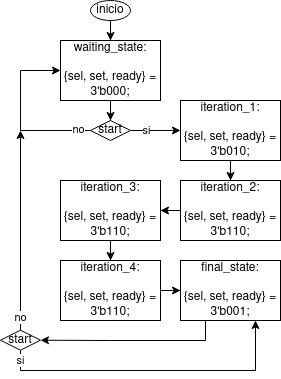

The diagram above was exported from draw.io. Its source (the exported page's mxGraphModel, read from the mxfile embedded in the PNG):
<mxGraphModel dx="675" dy="451" grid="1" gridSize="10" guides="1" tooltips="1" connect="1" arrows="1" fold="1" page="1" pageScale="1" pageWidth="850" pageHeight="1100" math="0" shadow="0">
  <root>
    <mxCell id="0" />
    <mxCell id="1" parent="0" />
    <mxCell id="LMhRKaHOhQVScbPXRNmV-13" style="edgeStyle=orthogonalEdgeStyle;rounded=0;orthogonalLoop=1;jettySize=auto;html=1;entryX=0.5;entryY=0;entryDx=0;entryDy=0;" parent="1" source="LMhRKaHOhQVScbPXRNmV-1" target="LMhRKaHOhQVScbPXRNmV-11" edge="1">
      <mxGeometry relative="1" as="geometry" />
    </mxCell>
    <mxCell id="LMhRKaHOhQVScbPXRNmV-1" value="&lt;div&gt;waiting_state:&lt;/div&gt;&lt;div&gt;&lt;br&gt;&lt;/div&gt;{sel, set, ready} = 3'b000;" style="rounded=0;whiteSpace=wrap;html=1;" parent="1" vertex="1">
      <mxGeometry x="80" y="40" width="100" height="60" as="geometry" />
    </mxCell>
    <mxCell id="LMhRKaHOhQVScbPXRNmV-18" style="edgeStyle=orthogonalEdgeStyle;rounded=0;orthogonalLoop=1;jettySize=auto;html=1;entryX=0.5;entryY=0;entryDx=0;entryDy=0;" parent="1" source="LMhRKaHOhQVScbPXRNmV-2" target="LMhRKaHOhQVScbPXRNmV-3" edge="1">
      <mxGeometry relative="1" as="geometry" />
    </mxCell>
    <mxCell id="LMhRKaHOhQVScbPXRNmV-2" value="&lt;div&gt;iteration_1:&lt;/div&gt;&lt;div&gt;&lt;br&gt;&lt;/div&gt;{sel, set, ready} = 3'b010;" style="rounded=0;whiteSpace=wrap;html=1;" parent="1" vertex="1">
      <mxGeometry x="200" y="100" width="100" height="60" as="geometry" />
    </mxCell>
    <mxCell id="LMhRKaHOhQVScbPXRNmV-19" style="edgeStyle=orthogonalEdgeStyle;rounded=0;orthogonalLoop=1;jettySize=auto;html=1;entryX=1;entryY=0.5;entryDx=0;entryDy=0;" parent="1" source="LMhRKaHOhQVScbPXRNmV-3" target="LMhRKaHOhQVScbPXRNmV-6" edge="1">
      <mxGeometry relative="1" as="geometry" />
    </mxCell>
    <mxCell id="LMhRKaHOhQVScbPXRNmV-3" value="&lt;div&gt;iteration_2:&lt;/div&gt;&lt;div&gt;&lt;br&gt;&lt;/div&gt;{sel, set, ready} = 3'b110;" style="rounded=0;whiteSpace=wrap;html=1;" parent="1" vertex="1">
      <mxGeometry x="200" y="180" width="100" height="60" as="geometry" />
    </mxCell>
    <mxCell id="LMhRKaHOhQVScbPXRNmV-21" style="edgeStyle=orthogonalEdgeStyle;rounded=0;orthogonalLoop=1;jettySize=auto;html=1;entryX=0.5;entryY=0;entryDx=0;entryDy=0;" parent="1" source="LMhRKaHOhQVScbPXRNmV-6" target="LMhRKaHOhQVScbPXRNmV-9" edge="1">
      <mxGeometry relative="1" as="geometry" />
    </mxCell>
    <mxCell id="LMhRKaHOhQVScbPXRNmV-6" value="&lt;div&gt;iteration_3:&lt;/div&gt;&lt;div&gt;&lt;br&gt;&lt;/div&gt;{sel, set, ready} = 3'b110;" style="rounded=0;whiteSpace=wrap;html=1;" parent="1" vertex="1">
      <mxGeometry x="80" y="180" width="100" height="60" as="geometry" />
    </mxCell>
    <mxCell id="LMhRKaHOhQVScbPXRNmV-26" style="edgeStyle=orthogonalEdgeStyle;rounded=0;orthogonalLoop=1;jettySize=auto;html=1;entryX=1;entryY=0.5;entryDx=0;entryDy=0;exitX=0.25;exitY=1;exitDx=0;exitDy=0;" parent="1" source="LMhRKaHOhQVScbPXRNmV-8" target="LMhRKaHOhQVScbPXRNmV-20" edge="1">
      <mxGeometry relative="1" as="geometry">
        <mxPoint x="80" y="339.73857142857133" as="sourcePoint" />
      </mxGeometry>
    </mxCell>
    <mxCell id="LMhRKaHOhQVScbPXRNmV-8" value="&lt;div&gt;final_state:&lt;/div&gt;&lt;div&gt;&lt;br&gt;&lt;/div&gt;{sel, set, ready} = 3'b001;" style="rounded=0;whiteSpace=wrap;html=1;" parent="1" vertex="1">
      <mxGeometry x="200" y="260" width="100" height="60" as="geometry" />
    </mxCell>
    <mxCell id="LMhRKaHOhQVScbPXRNmV-22" style="edgeStyle=orthogonalEdgeStyle;rounded=0;orthogonalLoop=1;jettySize=auto;html=1;entryX=0;entryY=0.5;entryDx=0;entryDy=0;" parent="1" source="LMhRKaHOhQVScbPXRNmV-9" target="LMhRKaHOhQVScbPXRNmV-8" edge="1">
      <mxGeometry relative="1" as="geometry" />
    </mxCell>
    <mxCell id="LMhRKaHOhQVScbPXRNmV-9" value="&lt;div&gt;iteration_4:&lt;/div&gt;&lt;div&gt;&lt;br&gt;&lt;/div&gt;{sel, set, ready} = 3'b110;" style="rounded=0;whiteSpace=wrap;html=1;" parent="1" vertex="1">
      <mxGeometry x="80" y="260" width="100" height="60" as="geometry" />
    </mxCell>
    <mxCell id="LMhRKaHOhQVScbPXRNmV-12" style="edgeStyle=orthogonalEdgeStyle;rounded=0;orthogonalLoop=1;jettySize=auto;html=1;entryX=0.5;entryY=0;entryDx=0;entryDy=0;" parent="1" source="LMhRKaHOhQVScbPXRNmV-10" target="LMhRKaHOhQVScbPXRNmV-1" edge="1">
      <mxGeometry relative="1" as="geometry" />
    </mxCell>
    <mxCell id="LMhRKaHOhQVScbPXRNmV-10" value="inicio" style="ellipse;whiteSpace=wrap;html=1;" parent="1" vertex="1">
      <mxGeometry x="110" width="40" height="20" as="geometry" />
    </mxCell>
    <mxCell id="LMhRKaHOhQVScbPXRNmV-14" style="edgeStyle=orthogonalEdgeStyle;rounded=0;orthogonalLoop=1;jettySize=auto;html=1;entryX=0;entryY=0.5;entryDx=0;entryDy=0;" parent="1" source="LMhRKaHOhQVScbPXRNmV-11" target="LMhRKaHOhQVScbPXRNmV-2" edge="1">
      <mxGeometry relative="1" as="geometry" />
    </mxCell>
    <mxCell id="LMhRKaHOhQVScbPXRNmV-17" value="si" style="edgeLabel;html=1;align=center;verticalAlign=middle;resizable=0;points=[];" parent="LMhRKaHOhQVScbPXRNmV-14" vertex="1" connectable="0">
      <mxGeometry x="-0.352" relative="1" as="geometry">
        <mxPoint as="offset" />
      </mxGeometry>
    </mxCell>
    <mxCell id="LMhRKaHOhQVScbPXRNmV-15" style="edgeStyle=orthogonalEdgeStyle;rounded=0;orthogonalLoop=1;jettySize=auto;html=1;entryX=0;entryY=0.5;entryDx=0;entryDy=0;" parent="1" source="LMhRKaHOhQVScbPXRNmV-11" target="LMhRKaHOhQVScbPXRNmV-1" edge="1">
      <mxGeometry relative="1" as="geometry">
        <Array as="points">
          <mxPoint x="40" y="130" />
          <mxPoint x="40" y="70" />
        </Array>
      </mxGeometry>
    </mxCell>
    <mxCell id="LMhRKaHOhQVScbPXRNmV-16" value="no" style="edgeLabel;html=1;align=center;verticalAlign=middle;resizable=0;points=[];" parent="LMhRKaHOhQVScbPXRNmV-15" vertex="1" connectable="0">
      <mxGeometry x="-0.8492" y="-1" relative="1" as="geometry">
        <mxPoint as="offset" />
      </mxGeometry>
    </mxCell>
    <mxCell id="LMhRKaHOhQVScbPXRNmV-11" value="start" style="rhombus;whiteSpace=wrap;html=1;" parent="1" vertex="1">
      <mxGeometry x="110" y="120" width="40" height="20" as="geometry" />
    </mxCell>
    <mxCell id="LMhRKaHOhQVScbPXRNmV-27" style="edgeStyle=orthogonalEdgeStyle;rounded=0;orthogonalLoop=1;jettySize=auto;html=1;entryX=0.75;entryY=1;entryDx=0;entryDy=0;" parent="1" source="LMhRKaHOhQVScbPXRNmV-20" target="LMhRKaHOhQVScbPXRNmV-8" edge="1">
      <mxGeometry relative="1" as="geometry">
        <Array as="points">
          <mxPoint x="40" y="370" />
          <mxPoint x="275" y="370" />
        </Array>
        <mxPoint x="130" y="369.71" as="targetPoint" />
      </mxGeometry>
    </mxCell>
    <mxCell id="LMhRKaHOhQVScbPXRNmV-28" value="si" style="edgeLabel;html=1;align=center;verticalAlign=middle;resizable=0;points=[];" parent="LMhRKaHOhQVScbPXRNmV-27" vertex="1" connectable="0">
      <mxGeometry x="-0.826" relative="1" as="geometry">
        <mxPoint x="-6" y="-10" as="offset" />
      </mxGeometry>
    </mxCell>
    <mxCell id="LMhRKaHOhQVScbPXRNmV-29" style="edgeStyle=orthogonalEdgeStyle;rounded=0;orthogonalLoop=1;jettySize=auto;html=1;" parent="1" source="LMhRKaHOhQVScbPXRNmV-20" edge="1">
      <mxGeometry relative="1" as="geometry">
        <mxPoint x="40" y="130.00000000000006" as="targetPoint" />
      </mxGeometry>
    </mxCell>
    <mxCell id="LMhRKaHOhQVScbPXRNmV-30" value="no" style="edgeLabel;html=1;align=center;verticalAlign=middle;resizable=0;points=[];" parent="LMhRKaHOhQVScbPXRNmV-29" vertex="1" connectable="0">
      <mxGeometry x="-0.8845" y="-2" relative="1" as="geometry">
        <mxPoint x="-2" y="-2" as="offset" />
      </mxGeometry>
    </mxCell>
    <mxCell id="LMhRKaHOhQVScbPXRNmV-20" value="start" style="rhombus;whiteSpace=wrap;html=1;" parent="1" vertex="1">
      <mxGeometry x="20" y="329.71" width="40" height="20" as="geometry" />
    </mxCell>
  </root>
</mxGraphModel>